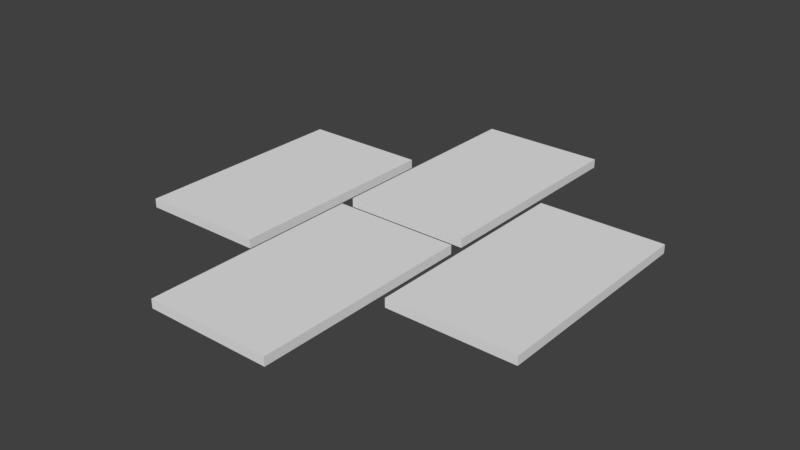 # Source: StoneStep2.blend  (saved by Blender 2.79.0; exported with 4.5.12 LTS)
import bpy
from mathutils import Matrix  # noqa: F401  (used for matrix-valued properties, if any)

bpy.ops.wm.read_factory_settings(use_empty=True)
scene = bpy.context.scene
scene.name = 'Scene'

# ---- collections
col_collection_1 = bpy.data.collections.new('Collection 1'); scene.collection.children.link(col_collection_1)

# ---- materials (node trees are filled in below, after node groups)
mat_material = bpy.data.materials.new('Material')
mat_material.alpha_threshold = 0.0
mat_material.use_transparent_shadow = False
mat_material.roughness = 0.5
mat_material.line_color = (0.0, 0.0, 0.0, 1.0)

# ---- material node trees

# ---- world
world_world = bpy.data.worlds.new('World'); scene.world = world_world
world_world.color = (0.05088, 0.05088, 0.05088)
world_world.use_sun_shadow = False
world_world.sun_shadow_jitter_overblur = 0.0
world_world.cycles.sampling_method = 'MANUAL'

# ---- meshes
me_cube = bpy.data.meshes.new('Cube')
me_cube.from_pydata([(-0.4939, 0.712, 0.004002), (-0.4939, -0.712, 0.004002), (-1.306, -0.712, 0.004002), (-1.306, 0.712, 0.004002), (-0.4939, 0.712, 0.06087), (-0.4939, -0.712, 0.06087), (-1.306, -0.712, 0.06087), (-1.306, 0.712, 0.06087), (0.4061, -0.04662, 0.004002), (0.4061, -1.471, 0.004002), (-0.4061, -1.471, 0.004002), (-0.4061, -0.04662, 0.004002), (0.4061, -0.04662, 0.06087), (0.4061, -1.471, 0.06087), (-0.4061, -1.471, 0.06087), (-0.4061, -0.04662, 0.06087), (0.4061, 1.471, 0.004002), (0.4061, 0.04662, 0.004002), (-0.4061, 0.04662, 0.004002), (-0.4061, 1.471, 0.004002), (0.4061, 1.471, 0.06087), (0.4061, 0.04662, 0.06087), (-0.4061, 0.04662, 0.06087), (-0.4061, 1.471, 0.06087), (1.306, 0.712, 0.004002), (1.306, -0.712, 0.004002), (0.4939, -0.712, 0.004002), (0.4939, 0.712, 0.004002), (1.306, 0.712, 0.06087), (1.306, -0.712, 0.06087), (0.4939, -0.712, 0.06087), (0.4939, 0.712, 0.06087)], [], [(0, 1, 2, 3), (4, 7, 6, 5), (0, 4, 5, 1), (1, 5, 6, 2), (2, 6, 7, 3), (4, 0, 3, 7), (8, 9, 10, 11), (12, 15, 14, 13), (8, 12, 13, 9), (9, 13, 14, 10), (10, 14, 15, 11), (12, 8, 11, 15), (16, 17, 18, 19), (20, 23, 22, 21), (16, 20, 21, 17), (17, 21, 22, 18), (18, 22, 23, 19), (20, 16, 19, 23), (24, 25, 26, 27), (28, 31, 30, 29), (24, 28, 29, 25), (25, 29, 30, 26), (26, 30, 31, 27), (28, 24, 27, 31)])
me_cube.materials.append(mat_material)
me_cube.use_remesh_preserve_volume = False
me_cube.use_remesh_preserve_attributes = False
me_cube.use_mirror_vertex_groups = False
me_cube.update()

# ---- objects
ob_cube = bpy.data.objects.new('Cube', me_cube)

# ---- transforms, parenting, visibility, modifiers, constraints
ob_cube.location = (0.0, 0.0, 0.0)
ob_cube.lock_rotations_4d = False
ob_cube.empty_display_type = 'ARROWS'
ob_cube.lineart.crease_threshold = 0.0

# ---- collection membership
col_collection_1.objects.link(ob_cube)

# ---- scene / render settings (as saved in the file)
scene.frame_start = 1; scene.frame_end = 250; scene.frame_set(1)
scene.render.engine = 'BLENDER_EEVEE_NEXT'
scene.render.resolution_percentage = 50
scene.render.dither_intensity = 0.0
scene.cycles.use_denoising = False
scene.cycles.samples = 128
scene.cycles.sampling_pattern = 'TABULATED_SOBOL'
scene.cycles.use_adaptive_sampling = False
scene.cycles.use_light_tree = False
scene.cycles.blur_glossy = 0.0
scene.cycles.sample_clamp_indirect = 0.0
scene.view_settings.view_transform = 'Standard'
bpy.context.view_layer.update()

# ---- added for rendering (the .blend has no active camera and no usable light): camera, sun
cam_auto = bpy.data.cameras.new('AutoCamera')
cam_auto.lens = 50.0
cam_auto.sensor_width = 36.0
cam_auto.clip_end = 1000.0
ob_auto_camera = bpy.data.objects.new('AutoCamera', cam_auto)
scene.collection.objects.link(ob_auto_camera)
ob_auto_camera.location = (3.63996, -4.36796, 2.94441)
ob_auto_camera.rotation_euler = (1.09748, -7.21219e-08, 0.694738)
scene.camera = ob_auto_camera
light_auto_sun = bpy.data.lights.new('AutoSun', 'SUN')
light_auto_sun.energy = 3.0
light_auto_sun.angle = 0.0523599
ob_auto_sun = bpy.data.objects.new('AutoSun', light_auto_sun)
scene.collection.objects.link(ob_auto_sun)
ob_auto_sun.rotation_euler = (0.872665, 0.174533, 0.523599)
bpy.context.view_layer.update()
